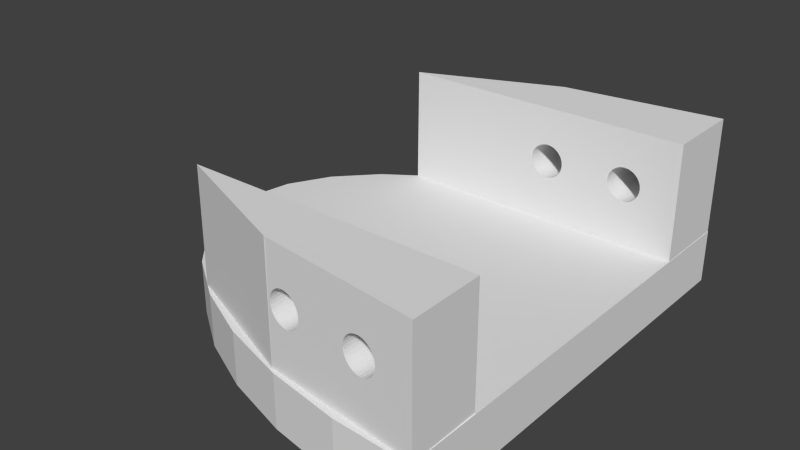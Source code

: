 # Source: talon.blend  (saved by Blender 2.69.0; exported with 4.5.12 LTS)
import bpy
from mathutils import Matrix  # noqa: F401  (used for matrix-valued properties, if any)

bpy.ops.wm.read_factory_settings(use_empty=True)
scene = bpy.context.scene
scene.name = 'Scene'

# ---- collections
col_collection_1 = bpy.data.collections.new('Collection 1'); scene.collection.children.link(col_collection_1)

# ---- world
world_world = bpy.data.worlds.new('World'); scene.world = world_world
world_world.color = (0.05088, 0.05088, 0.05088)
world_world.use_sun_shadow = False
world_world.sun_shadow_jitter_overblur = 0.0
world_world.cycles.sampling_method = 'MANUAL'
world_world.cycles.sample_map_resolution = 256

# ---- meshes
me_circle = bpy.data.meshes.new('Circle')
me_circle.from_pydata([(-19.51, 98.08, -4.5), (0.0, 100.0, -4.5), (0.0, 90.61, -4.5), (-38.27, 92.39, -4.5), (0.0, 100.0, 5.0), (-19.51, 98.08, 5.0), (0.0, 90.61, 5.0), (-38.27, 92.39, 5.0), (-55.56, 83.15, -4.5), (0.0, 88.53, 5.0), (0.0, 88.53, -4.5), (-55.56, 83.15, 5.0), (-0.07622, 65.27, 5.0), (0.0, 83.15, 5.0), (0.0, 83.15, -4.5), (-70.71, 70.71, -4.5), (-70.71, 70.71, 5.0), (-39.73, 90.82, 5.0), (0.0, 70.71, 5.0), (0.0, 70.71, -4.5), (-83.15, 55.56, -4.5), (-83.15, 55.56, 5.0), (-74.77, 65.27, 5.0), (-0.1149, 100.0, 5.0), (0.0, 55.56, 5.0), (0.0, 55.56, -4.5), (-92.39, 38.27, -4.5), (-92.39, 38.27, 5.0), (-74.62, 65.38, 25.55), (-12.86, 97.0, 18.88), (-13.07, 96.95, 18.9), (-0.3142, 99.89, 25.55), (-17.92, 95.84, 16.37), (-17.98, 95.83, 15.94), (-12.06, 97.19, 18.71), (-17.9, 95.85, 15.35), (-17.66, 95.91, 14.79), (-17.26, 96.0, 14.27), (-16.73, 96.13, 13.82), (-16.08, 96.28, 13.44), (-11.32, 97.37, 18.43), (-15.34, 96.46, 13.17), (-14.53, 96.65, 13.0), (-13.7, 96.84, 12.94), (-12.86, 97.03, 13.0), (-12.06, 97.22, 13.17), (-11.32, 97.39, 13.44), (-10.67, 97.54, 13.82), (-10.13, 97.66, 14.27), (-10.67, 97.52, 18.06), (-9.738, 97.75, 14.79), (-9.494, 97.81, 15.35), (-9.412, 97.82, 15.94), (-9.494, 97.8, 16.52), (-9.738, 97.74, 17.09), (-10.13, 97.65, 17.61), (-0.1314, 99.9, 25.55), (0.0, 38.27, 5.0), (0.0, 38.27, -4.5), (-98.08, 19.51, -4.5), (-98.08, 19.51, 5.0), (0.0, -19.51, 5.0), (-74.62, 65.27, 25.55), (-39.73, 90.82, 25.55), (-32.37, 92.49, 13.44), (-31.72, 92.64, 13.82), (-17.9, 95.84, 16.52), (-13.7, 96.81, 18.94), (-14.53, 96.61, 18.88), (-17.66, 95.9, 17.09), (-15.34, 96.43, 18.71), (-17.26, 95.99, 17.61), (-16.08, 96.26, 18.43), (-16.73, 96.11, 18.06), (-0.2941, 99.9, 25.55), (-0.1314, 100.0, 25.55), (-0.09289, 65.27, 25.55), (0.0, 19.51, 5.0), (0.0, 19.51, -4.5), (-100.0, 7.55e-06, -4.5), (-100.0, 7.55e-06, 5.0), (-35.59, 65.27, 13.0), (-34.75, 65.27, 12.94), (-74.45, 65.27, 25.55), (-74.45, 65.27, 25.55), (-39.65, 90.82, 25.55), (-31.19, 92.76, 14.27), (-33.11, 92.31, 13.17), (-32.37, 65.27, 13.44), (-31.72, 65.27, 13.82), (-0.1823, 65.27, 25.55), (-0.1969, 65.27, 25.55), (-0.2824, 99.9, 25.55), (-0.2093, 99.95, 25.55), (-0.153, 65.27, 25.55), (0.0, 9.656e-05, 5.0), (0.0, 9.656e-05, -4.5), (-98.08, -19.51, -4.5), (-98.08, -19.51, 5.0), (-36.39, 65.27, 13.17), (-33.91, 65.27, 13.0), (-35.59, 91.74, 13.0), (-34.75, 91.93, 12.94), (-39.63, 90.82, 25.55), (-30.79, 92.85, 14.79), (-31.19, 65.27, 14.27), (-33.91, 92.13, 13.0), (-33.11, 65.27, 13.17), (-12.86, 65.27, 13.0), (-13.7, 65.27, 12.94), (-14.53, 65.27, 13.0), (-12.06, 65.27, 13.17), (-15.34, 65.27, 13.17), (-16.08, 65.27, 13.44), (-16.73, 65.27, 13.82), (-17.26, 65.27, 14.27), (-17.66, 65.27, 14.79), (-17.9, 65.27, 15.35), (-17.98, 65.27, 15.94), (-17.9, 65.27, 16.52), (-17.66, 65.27, 17.09), (-17.26, 65.27, 17.61), (-16.73, 65.27, 18.06), (-16.08, 65.27, 18.43), (-0.2929, 65.27, 25.55), (-11.32, 65.27, 13.44), (-15.34, 65.27, 18.71), (-14.53, 65.27, 18.88), (-13.7, 65.27, 18.94), (-12.86, 65.27, 18.88), (-12.06, 65.27, 18.71), (-11.32, 65.27, 18.43), (-10.67, 65.27, 18.06), (-10.13, 65.27, 17.61), (-10.67, 65.27, 13.82), (-9.738, 65.27, 17.09), (-9.494, 65.27, 16.52), (-9.412, 65.27, 15.94), (-9.494, 65.27, 15.35), (-9.738, 65.27, 14.79), (-10.13, 65.27, 14.27), (-0.171, 65.27, 25.55), (-0.2729, 99.91, 25.55), (-39.26, 90.82, 25.55), (-0.2146, 65.27, 25.55), (-0.2205, 99.94, 25.55), (-0.1542, 65.27, 25.55), (0.0, -19.51, -4.5), (-92.39, -38.27, -4.5), (-92.39, -38.27, 5.0), (-37.13, 65.27, 13.44), (-73.72, 65.27, 25.55), (-36.39, 91.55, 13.17), (-74.44, 65.27, 25.55), (-39.62, 90.82, 25.55), (-30.55, 92.9, 15.35), (-30.79, 65.27, 14.79), (-0.2762, 65.27, 25.55), (-0.1628, 65.27, 25.55), (-0.2528, 99.92, 25.55), (-0.2348, 65.27, 25.55), (-39.27, 90.82, 25.55), (-31.19, 92.74, 17.61), (-31.72, 92.61, 18.06), (-0.2351, 99.93, 25.55), (-0.1573, 65.27, 25.55), (0.0, -38.27, 5.0), (0.0, -38.27, -4.5), (-83.15, -55.56, -4.5), (-83.15, -55.56, 5.0), (-37.78, 65.27, 13.82), (-73.99, 65.27, 25.55), (-37.13, 91.38, 13.44), (-39.55, 90.82, 25.55), (-74.43, 65.27, 25.55), (-39.61, 90.82, 25.55), (-30.47, 92.92, 15.94), (-30.55, 65.27, 15.35), (-0.256, 65.27, 25.55), (-0.2443, 65.27, 25.55), (-32.37, 92.46, 18.43), (-30.79, 92.83, 17.09), (-31.19, 65.27, 17.61), (-31.72, 65.27, 18.06), (0.0, -55.56, 5.0), (0.0, -55.56, -4.5), (-70.71, -70.71, -4.5), (-70.71, -70.71, 5.0), (-38.31, 65.27, 14.27), (-37.78, 91.22, 13.82), (-74.02, 65.27, 25.55), (-39.56, 90.82, 25.55), (-74.43, 65.27, 25.55), (-39.6, 90.82, 25.55), (-30.55, 92.89, 16.52), (-30.47, 65.27, 15.94), (-39.04, 90.92, 15.94), (-33.11, 92.29, 18.71), (-32.37, 65.27, 18.43), (-30.79, 65.27, 17.09), (0.0, -70.71, 5.0), (0.0, -70.71, -4.5), (-55.56, -83.15, -4.5), (-55.56, -83.15, 5.0), (-74.2, -66.45, 5.0), (-0.312, -66.45, 5.0), (-38.71, 65.27, 14.79), (-38.31, 91.1, 14.27), (-74.06, 65.27, 25.55), (-39.58, 90.82, 25.55), (-74.42, 65.27, 25.55), (-74.4, 65.27, 25.55), (-30.55, 65.27, 16.52), (-35.59, 65.27, 18.88), (-34.75, 65.27, 18.94), (-38.95, 90.94, 15.35), (-38.95, 90.93, 16.52), (-33.91, 92.1, 18.88), (-33.11, 65.27, 18.71), (0.0, -83.15, 5.0), (0.0, -83.15, -4.5), (-38.27, -92.39, -4.5), (-38.27, -92.39, 5.0), (-39.73, -90.51, 5.0), (-38.95, 65.27, 15.35), (-38.71, 91.0, 14.79), (-74.11, 65.27, 25.55), (-74.38, 65.27, 25.55), (-74.35, 65.27, 25.55), (-33.91, 65.27, 18.88), (-36.39, 65.27, 18.71), (-35.59, 91.71, 18.88), (-34.75, 91.9, 18.94), (-39.04, 65.27, 15.94), (-38.71, 90.99, 17.09), (-38.95, 65.27, 16.52), (-0.08821, -99.06, 5.0), (0.0, -92.39, 5.0), (0.0, -92.39, -4.5), (-19.51, -98.08, -4.5), (-19.51, -98.08, 5.0), (-35.59, -66.45, 13.0), (-34.75, -66.45, 12.94), (-74.06, -66.45, 25.55), (-74.14, 65.27, 25.55), (-74.31, 65.27, 25.55), (-74.27, 65.27, 25.55), (-37.13, 65.27, 18.43), (-36.39, 91.52, 18.71), (-38.31, 91.08, 17.61), (-38.71, 65.27, 17.09), (-0.1048, -99.02, 25.55), (0.0, -98.08, 5.0), (0.0, -98.08, -4.5), (3.257e-05, -100.0, -4.5), (3.257e-05, -100.0, 5.0), (-35.59, -91.36, 13.0), (-34.75, -91.54, 12.94), (-33.91, -66.45, 13.0), (-36.39, -66.45, 13.17), (-39.73, -90.41, 25.55), (-73.71, -66.45, 25.55), (-74.16, 65.27, 25.55), (-74.22, 65.27, 25.55), (-37.78, 65.27, 18.06), (-37.13, 91.35, 18.43), (-37.78, 91.2, 18.06), (-38.31, 65.27, 17.61), (-0.3276, -66.56, 25.55), (-0.1655, -98.99, 25.55), (-0.3046, -98.91, 25.55), (-13.07, -96.19, 18.9), (-12.86, -96.24, 18.88), (-17.98, -95.15, 15.94), (-17.92, -95.16, 16.36), (-12.06, -96.41, 18.71), (-17.9, -95.17, 15.35), (-11.32, -96.57, 18.43), (-10.67, -96.71, 18.06), (-10.13, -96.83, 17.61), (-17.66, -95.22, 14.79), (-9.738, -96.92, 17.09), (-9.494, -96.97, 16.52), (-9.412, -96.99, 15.94), (-9.494, -96.98, 15.35), (-9.738, -96.93, 14.79), (-10.13, -96.85, 14.27), (-10.67, -96.73, 13.82), (-11.32, -96.6, 13.44), (-12.06, -96.44, 13.17), (-17.26, -95.31, 14.27), (-12.86, -96.26, 13.0), (-13.7, -96.08, 12.94), (-14.53, -95.9, 13.0), (-15.34, -95.73, 13.17), (-16.08, -95.57, 13.44), (-16.73, -95.43, 13.82), (-33.91, -91.72, 13.0), (-36.39, -91.19, 13.17), (-33.11, -66.45, 13.17), (-73.46, -66.45, 25.55), (-37.13, -66.45, 13.44), (-39.73, -90.51, 25.55), (-73.66, -66.45, 25.55), (-0.3276, -66.45, 25.55), (-0.166, -98.98, 25.55), (-0.1649, -98.99, 25.55), (-31.72, -92.19, 13.82), (-17.9, -95.16, 16.52), (-31.19, -92.31, 14.27), (-13.7, -96.06, 18.94), (-14.53, -95.88, 18.88), (-17.66, -95.21, 17.09), (-17.26, -95.29, 17.61), (-16.73, -95.41, 18.06), (-16.08, -95.54, 18.43), (-15.34, -95.7, 18.71), (-0.288, -98.92, 25.55), (-33.11, -91.9, 13.17), (-37.13, -91.03, 13.44), (-32.37, -66.45, 13.44), (-73.5, -66.45, 25.55), (-37.78, -66.45, 13.82), (-39.67, -90.51, 25.55), (-73.61, -66.45, 25.55), (-0.4042, -66.45, 25.55), (-0.4152, -66.45, 25.55), (-0.1692, -98.98, 25.55), (-32.37, -92.05, 13.44), (-30.79, -92.39, 14.79), (-31.19, -66.45, 14.27), (-31.72, -66.45, 13.82), (-0.4764, -66.45, 25.55), (-39.27, -90.51, 25.55), (-0.2678, -98.92, 25.55), (-37.78, -90.89, 13.82), (-13.7, -66.45, 12.94), (-12.86, -66.45, 13.0), (-14.53, -66.45, 13.0), (-12.06, -66.45, 13.17), (-15.34, -66.45, 13.17), (-11.32, -66.45, 13.44), (-10.67, -66.45, 13.82), (-10.13, -66.45, 14.27), (-0.8055, -66.45, 25.55), (-16.08, -66.45, 13.44), (-9.738, -66.45, 14.79), (-9.494, -66.45, 15.35), (-9.412, -66.45, 15.94), (-9.494, -66.45, 16.52), (-9.738, -66.45, 17.09), (-10.13, -66.45, 17.61), (-10.67, -66.45, 18.06), (-11.32, -66.45, 18.43), (-12.06, -66.45, 18.71), (-12.86, -66.45, 18.88), (-13.7, -66.45, 18.94), (-14.53, -66.45, 18.88), (-15.34, -66.45, 18.71), (-16.73, -66.45, 13.82), (-16.08, -66.45, 18.43), (-16.73, -66.45, 18.06), (-17.26, -66.45, 17.61), (-17.66, -66.45, 17.09), (-17.9, -66.45, 16.52), (-17.98, -66.45, 15.94), (-17.9, -66.45, 15.35), (-17.66, -66.45, 14.79), (-17.26, -66.45, 14.27), (-73.55, -66.45, 25.55), (-38.31, -66.45, 14.27), (-39.67, -90.51, 25.55), (-39.66, -90.51, 25.55), (-73.59, -66.45, 25.55), (-0.1746, -98.97, 25.55), (-30.55, -92.44, 15.35), (-30.79, -66.45, 14.79), (-39.32, -90.51, 25.55), (-39.29, -90.51, 25.55), (-35.59, -91.33, 18.88), (-34.75, -91.51, 18.94), (-0.2561, -98.92, 25.55), (-38.31, -90.77, 14.27), (-0.7977, -66.45, 25.55), (-38.71, -66.45, 14.79), (-39.66, -90.51, 25.55), (-0.4296, -66.45, 25.55), (-0.1829, -98.96, 25.55), (-30.47, -92.45, 15.94), (-30.55, -66.45, 15.35), (-39.55, -90.51, 25.55), (-39.35, -90.51, 25.55), (-33.91, -91.7, 18.88), (-36.39, -91.16, 18.71), (-35.59, -66.45, 18.88), (-34.75, -66.45, 18.94), (-0.2466, -98.93, 25.55), (-38.71, -90.68, 14.79), (-39.61, -90.51, 25.55), (-39.6, -90.51, 25.55), (-0.5246, -66.45, 25.55), (-33.91, -66.45, 18.88), (-39.62, -90.51, 25.55), (-38.95, -66.45, 15.35), (-39.65, -90.51, 25.55), (-39.65, -90.51, 25.55), (-0.2087, -98.95, 25.55), (-0.1942, -98.96, 25.55), (-0.4471, -66.45, 25.55), (-30.55, -92.43, 16.52), (-30.47, -66.45, 15.94), (-0.488, -66.45, 25.55), (-39.04, -90.6, 15.94), (-33.11, -91.87, 18.71), (-37.13, -91.0, 18.43), (-36.39, -66.45, 18.71), (-0.2265, -98.94, 25.55), (-38.95, -90.62, 15.35), (-39.58, -90.51, 25.55), (-0.508, -66.45, 25.55), (-33.11, -66.45, 18.71), (-39.63, -90.51, 25.55), (-39.04, -66.45, 15.94), (-0.467, -66.45, 25.55), (-30.79, -92.38, 17.09), (-30.55, -66.45, 16.52), (-39.56, -90.51, 25.55), (-38.95, -90.62, 16.52), (-32.37, -92.03, 18.43), (-37.78, -90.86, 18.06), (-37.13, -66.45, 18.43), (-32.37, -66.45, 18.43), (-38.95, -66.45, 16.52), (-31.19, -92.29, 17.61), (-30.79, -66.45, 17.09), (-38.71, -90.67, 17.09), (-31.72, -92.17, 18.06), (-38.31, -90.75, 17.61), (-37.78, -66.45, 18.06), (-31.72, -66.45, 18.06), (-38.71, -66.45, 17.09), (-31.19, -66.45, 17.61), (-38.31, -66.45, 17.61)], [], [(0, 1, 2), (0, 2, 3), (2, 8, 3), (2, 10, 8), (10, 14, 8), (14, 19, 8), (19, 15, 8), (19, 25, 15), (25, 20, 15), (25, 58, 20), (58, 26, 20), (58, 78, 26), (78, 59, 26), (78, 96, 59), (96, 79, 59), (96, 147, 79), (147, 97, 79), (147, 167, 97), (167, 148, 97), (167, 185, 148), (185, 168, 148), (185, 201, 168), (201, 186, 168), (201, 220, 186), (220, 202, 186), (220, 238, 202), (238, 221, 202), (238, 253, 221), (253, 239, 221), (253, 254, 239), (5, 0, 3, 7), (0, 5, 4, 1), (6, 2, 1, 4), (9, 10, 2, 6), (13, 14, 10, 9), (18, 19, 14, 13), (24, 25, 19, 18), (57, 58, 25, 24), (77, 78, 58, 57), (95, 96, 78, 77), (61, 147, 96, 95), (166, 167, 147, 61), (184, 185, 167, 166), (200, 201, 185, 184), (219, 220, 201, 200), (237, 238, 220, 219), (252, 253, 238, 237), (255, 254, 253, 252), (240, 239, 254, 255), (222, 221, 239, 240), (203, 202, 221, 222), (187, 186, 202, 203), (169, 168, 186, 187), (149, 148, 168, 169), (98, 97, 148, 149), (80, 79, 97, 98), (60, 59, 79, 80), (27, 26, 59, 60), (21, 20, 26, 27), (16, 15, 20, 21), (11, 8, 15, 16), (7, 3, 8, 11), (17, 23, 12), (6, 4, 5), (6, 5, 7), (17, 7, 11), (17, 6, 7), (22, 17, 11), (17, 12, 6), (12, 9, 6), (12, 13, 9), (12, 18, 13), (12, 24, 18), (12, 61, 95), (12, 95, 77), (12, 77, 57), (12, 57, 24), (22, 11, 16), (22, 16, 21), (12, 22, 21), (61, 12, 21), (61, 21, 27), (61, 27, 60), (61, 60, 80), (61, 80, 98), (61, 98, 166), (98, 149, 166), (149, 184, 166), (149, 169, 184), (169, 205, 184), (205, 200, 184), (169, 187, 204), (169, 204, 205), (187, 223, 204), (187, 203, 223), (200, 205, 236), (200, 236, 219), (236, 237, 219), (223, 203, 222), (236, 223, 222), (236, 252, 237), (236, 222, 240), (236, 240, 255), (236, 255, 252), (28, 17, 22, 62), (28, 63, 17), (207, 189, 17), (17, 225, 207), (17, 215, 225), (17, 196, 215), (17, 143, 196), (143, 216, 196), (143, 234, 216), (143, 249, 234), (143, 266, 249), (143, 265, 266), (143, 248, 265), (143, 231, 248), (143, 232, 231), (143, 217, 232), (143, 197, 217), (143, 180, 197), (143, 163, 180), (143, 31, 162, 163), (189, 172, 17), (31, 181, 162), (31, 194, 181), (31, 176, 194), (31, 155, 176), (31, 104, 155), (31, 86, 104), (31, 65, 86), (73, 71, 65), (65, 72, 73), (65, 31, 70, 72), (71, 69, 65), (31, 68, 70), (69, 66, 65), (31, 67, 68), (31, 30, 67), (32, 64, 65, 66), (32, 17, 64), (172, 152, 17), (17, 87, 64), (17, 106, 87), (152, 101, 17), (101, 102, 17), (17, 102, 106), (31, 55, 49), (31, 54, 55), (31, 53, 54), (31, 52, 53), (31, 51, 52), (31, 50, 51), (31, 23, 48, 50), (49, 40, 31), (23, 47, 48), (23, 46, 47), (23, 45, 46), (23, 44, 45), (23, 43, 44), (23, 42, 43), (23, 41, 42), (23, 17, 39, 41), (40, 34, 31), (17, 38, 39), (17, 37, 38), (17, 36, 37), (17, 35, 36), (17, 33, 35), (34, 29, 31), (17, 32, 33), (29, 30, 31), (74, 23, 31), (92, 23, 74), (193, 17, 175), (209, 17, 193), (191, 17, 209), (173, 17, 191), (161, 17, 173), (143, 17, 161), (56, 12, 23, 75), (56, 76, 12), (244, 22, 226), (226, 22, 208), (178, 12, 179), (208, 22, 190), (157, 12, 178), (190, 22, 171), (124, 12, 157), (171, 22, 151), (156, 105, 124), (124, 177, 156), (124, 195, 177), (124, 212, 195), (124, 199, 212), (124, 182, 199), (124, 183, 182), (124, 198, 183), (124, 218, 198), (124, 229, 218), (124, 214, 229), (124, 151, 213, 214), (105, 89, 124), (151, 230, 213), (151, 247, 230), (151, 264, 247), (151, 267, 264), (151, 250, 267), (151, 235, 250), (151, 233, 235), (151, 224, 233), (151, 206, 224), (151, 188, 206), (151, 170, 188), (151, 150, 170), (22, 99, 150, 151), (140, 134, 12), (12, 139, 140), (12, 138, 139), (12, 137, 138), (12, 136, 137), (12, 135, 136), (12, 124, 133, 135), (134, 125, 12), (124, 132, 133), (124, 131, 132), (124, 130, 131), (124, 129, 130), (124, 128, 129), (124, 127, 128), (124, 126, 127), (124, 89, 123, 126), (125, 111, 12), (89, 122, 123), (89, 121, 122), (89, 120, 121), (89, 119, 120), (89, 118, 119), (89, 117, 118), (89, 116, 117), (89, 115, 116), (89, 114, 115), (89, 113, 114), (89, 112, 113), (89, 110, 112), (111, 108, 12), (89, 12, 109, 110), (108, 109, 12), (89, 88, 12), (88, 107, 12), (22, 81, 99), (107, 100, 12), (12, 82, 81, 22), (100, 82, 12), (260, 243, 223, 302), (243, 204, 223), (369, 204, 373), (321, 204, 369), (300, 204, 321), (384, 370, 300), (300, 403, 384), (300, 422, 403), (300, 432, 422), (300, 440, 432), (300, 442, 440), (300, 438, 442), (300, 430, 438), (300, 415, 430), (300, 394, 415), (300, 395, 394), (300, 344, 401, 395), (370, 322, 300), (344, 420, 401), (344, 431, 420), (344, 439, 431), (344, 441, 439), (344, 434, 441), (344, 425, 434), (344, 410, 425), (344, 389, 410), (344, 376, 389), (344, 330, 376), (344, 331, 330), (368, 359, 331), (331, 367, 368), (331, 366, 367), (331, 365, 366), (331, 364, 365), (331, 363, 364), (331, 362, 363), (331, 361, 362), (331, 360, 361), (331, 344, 358, 360), (359, 345, 331), (344, 357, 358), (344, 356, 357), (344, 355, 356), (344, 354, 355), (344, 353, 354), (344, 352, 353), (344, 351, 352), (344, 350, 351), (344, 349, 350), (344, 348, 349), (344, 347, 348), (344, 346, 347), (344, 205, 343, 346), (345, 340, 331), (205, 342, 343), (205, 341, 342), (205, 339, 341), (340, 338, 331), (205, 337, 339), (336, 205, 331, 338), (205, 336, 337), (205, 320, 331), (322, 301, 300), (205, 299, 320), (204, 300, 301, 259), (259, 241, 204), (205, 258, 299), (205, 204, 241, 242), (205, 242, 258), (383, 205, 344), (400, 205, 383), (419, 205, 400), (411, 205, 419), (332, 205, 411), (268, 251, 205, 304), (251, 236, 205), (398, 223, 399), (399, 223, 418), (418, 223, 426), (426, 223, 390), (390, 223, 391), (391, 223, 377), (334, 236, 381), (377, 223, 378), (317, 236, 334), (378, 223, 333), (270, 236, 317), (335, 382, 223), (223, 319, 335), (223, 298, 319), (223, 256, 298), (223, 257, 256), (223, 297, 257), (223, 318, 297), (223, 328, 318), (223, 307, 328), (315, 316, 270, 309), (316, 311, 270), (309, 314, 315), (309, 313, 314), (309, 312, 313), (309, 307, 308, 312), (310, 271, 270), (311, 310, 270), (307, 223, 274, 308), (382, 397, 223), (270, 329, 309), (270, 375, 329), (270, 388, 375), (270, 409, 388), (270, 424, 409), (270, 433, 424), (270, 436, 433), (270, 428, 436), (270, 413, 428), (270, 392, 413), (270, 380, 392), (270, 333, 379, 380), (397, 417, 223), (333, 393, 379), (333, 414, 393), (333, 429, 414), (333, 437, 429), (333, 435, 437), (417, 412, 223), (333, 427, 435), (333, 412, 427), (412, 333, 223), (223, 296, 290), (223, 295, 296), (223, 294, 295), (223, 293, 294), (223, 292, 293), (223, 291, 292), (223, 236, 289, 291), (290, 280, 223), (236, 288, 289), (236, 287, 288), (236, 286, 287), (236, 285, 286), (236, 284, 285), (236, 283, 284), (236, 282, 283), (236, 281, 282), (236, 270, 279, 281), (280, 276, 223), (270, 278, 279), (270, 277, 278), (270, 275, 277), (276, 273, 223), (270, 272, 275), (273, 274, 223), (270, 271, 272), (62, 22, 83), (83, 22, 84), (84, 22, 153), (153, 22, 174), (174, 22, 192), (192, 22, 210), (210, 22, 211), (211, 22, 227), (227, 22, 228), (228, 22, 245), (245, 22, 246), (246, 22, 263), (263, 22, 262), (262, 22, 244), (85, 17, 63), (103, 17, 85), (154, 17, 103), (175, 17, 154), (142, 23, 92), (159, 23, 142), (164, 23, 159), (145, 23, 164), (93, 23, 145), (75, 23, 93), (94, 12, 76), (146, 12, 94), (165, 12, 146), (158, 12, 165), (141, 12, 158), (90, 12, 141), (91, 12, 90), (144, 12, 91), (160, 12, 144), (179, 12, 160), (302, 223, 323), (323, 223, 371), (371, 223, 372), (372, 223, 385), (385, 223, 404), (404, 223, 405), (405, 223, 421), (421, 223, 402), (402, 223, 398), (261, 204, 243), (303, 204, 261), (324, 204, 303), (373, 204, 324), (423, 205, 332), (408, 205, 423), (386, 205, 408), (326, 205, 386), (325, 205, 326), (304, 205, 325), (269, 236, 251), (306, 236, 269), (305, 236, 306), (327, 236, 305), (374, 236, 327), (387, 236, 374), (407, 236, 387), (406, 236, 407), (416, 236, 406), (396, 236, 416), (381, 236, 396), (332, 377, 378, 333), (317, 334, 332), (333, 270, 317, 332), (332, 390, 391, 377), (396, 416, 332), (423, 332, 416, 406), (419, 426, 390, 411), (332, 411, 390), (400, 418, 426, 419), (406, 386, 408, 423), (383, 399, 418, 400), (344, 398, 399, 383), (406, 407, 326, 386), (260, 402, 398, 344), (260, 405, 421, 402), (300, 321, 260, 344), (407, 387, 326), (369, 373, 260, 321), (387, 374, 326), (260, 385, 404, 405), (374, 327, 326), (324, 303, 260, 373), (268, 326, 327, 305), (260, 323, 371, 372), (334, 381, 396, 332), (261, 243, 260, 303), (305, 306, 251, 268), (306, 269, 251), (268, 304, 325, 326), (260, 372, 385), (260, 302, 323), (263, 262, 161, 246), (244, 226, 161, 262), (161, 228, 245, 246), (208, 190, 161, 226), (161, 211, 227, 228), (171, 151, 161, 190), (161, 192, 210, 211), (124, 157, 161, 151), (161, 153, 174, 192), (178, 179, 161, 157), (173, 84, 153, 161), (160, 144, 143, 161), (179, 160, 161), (144, 91, 31, 143), (191, 209, 84, 173), (90, 74, 31, 91), (141, 142, 74, 90), (193, 175, 84, 209), (158, 159, 142, 141), (165, 164, 159, 158), (154, 103, 84, 175), (146, 145, 164, 165), (142, 92, 74), (85, 63, 84, 103), (146, 94, 56, 145), (28, 83, 84, 63), (94, 76, 56), (56, 93, 145), (28, 62, 83), (56, 75, 93), (100, 106, 102, 82), (257, 297, 258, 242), (107, 87, 106, 100), (297, 318, 299, 258), (88, 64, 87, 107), (318, 328, 320, 299), (89, 65, 64, 88), (328, 307, 331, 320), (105, 86, 65, 89), (307, 309, 330, 331), (156, 104, 86, 105), (309, 329, 376, 330), (177, 155, 104, 156), (329, 375, 389, 376), (195, 176, 155, 177), (375, 388, 410, 389), (195, 212, 194, 176), (409, 425, 410, 388), (212, 199, 181, 194), (424, 434, 425, 409), (199, 182, 162, 181), (433, 441, 434, 424), (182, 183, 163, 162), (436, 439, 441, 433), (183, 198, 180, 163), (428, 431, 439, 436), (198, 218, 197, 180), (413, 420, 431, 428), (218, 229, 217, 197), (392, 401, 420, 413), (229, 214, 232, 217), (380, 395, 401, 392), (214, 213, 231, 232), (379, 394, 395, 380), (213, 230, 248, 231), (393, 415, 394, 379), (230, 247, 265, 248), (414, 430, 415, 393), (247, 264, 266, 265), (429, 438, 430, 414), (264, 267, 249, 266), (437, 442, 438, 429), (267, 250, 234, 249), (435, 440, 442, 437), (250, 235, 216, 234), (427, 432, 440, 435), (235, 233, 196, 216), (412, 422, 432, 427), (224, 215, 196, 233), (412, 417, 403, 422), (206, 225, 215, 224), (417, 397, 384, 403), (188, 207, 225, 206), (397, 382, 370, 384), (170, 189, 207, 188), (382, 335, 322, 370), (150, 172, 189, 170), (335, 319, 301, 322), (99, 152, 172, 150), (319, 298, 259, 301), (101, 81, 82, 102), (242, 241, 256, 257), (81, 101, 152, 99), (298, 256, 241, 259), (108, 44, 43, 109), (292, 291, 337, 336), (111, 45, 44, 108), (291, 289, 339, 337), (125, 46, 45, 111), (289, 288, 341, 339), (134, 47, 46, 125), (288, 287, 342, 341), (140, 48, 47, 134), (287, 286, 343, 342), (139, 50, 48, 140), (286, 285, 346, 343), (138, 51, 50, 139), (285, 284, 347, 346), (137, 52, 51, 138), (284, 283, 348, 347), (137, 136, 53, 52), (282, 349, 348, 283), (136, 135, 54, 53), (281, 350, 349, 282), (135, 133, 55, 54), (279, 351, 350, 281), (133, 132, 49, 55), (278, 352, 351, 279), (132, 131, 40, 49), (277, 353, 352, 278), (131, 130, 34, 40), (275, 354, 353, 277), (130, 129, 29, 34), (272, 355, 354, 275), (67, 30, 29, 129), (129, 128, 67), (272, 271, 355), (310, 356, 355, 271), (128, 127, 68, 67), (311, 357, 356, 310), (127, 126, 70, 68), (316, 358, 357, 311), (126, 123, 72, 70), (315, 360, 358, 316), (123, 122, 73, 72), (314, 361, 360, 315), (122, 121, 71, 73), (313, 362, 361, 314), (121, 120, 69, 71), (312, 363, 362, 313), (120, 119, 66, 69), (308, 364, 363, 312), (33, 32, 66, 119), (119, 118, 33), (308, 274, 273, 364), (273, 365, 364), (117, 35, 33, 118), (273, 276, 366, 365), (116, 36, 35, 117), (276, 280, 367, 366), (115, 37, 36, 116), (280, 290, 368, 367), (114, 38, 37, 115), (290, 296, 359, 368), (113, 39, 38, 114), (296, 295, 345, 359), (112, 41, 39, 113), (295, 294, 340, 345), (42, 110, 109, 43), (336, 338, 293, 292), (110, 42, 41, 112), (294, 293, 338, 340)])
me_circle.use_remesh_preserve_volume = False
me_circle.use_remesh_preserve_attributes = False
me_circle.use_mirror_vertex_groups = False
me_circle.update()

# ---- objects
ob_circle = bpy.data.objects.new('Circle', me_circle)

# ---- transforms, parenting, visibility, modifiers, constraints
ob_circle.location = (-0.3291, 0.0, 5.478)
ob_circle.scale = (0.7, 0.4, 1.0)
ob_circle.lineart.crease_threshold = 0.0

# ---- collection membership
col_collection_1.objects.link(ob_circle)

# ---- scene / render settings (as saved in the file)
scene.frame_start = 1; scene.frame_end = 250; scene.frame_set(1)
scene.render.engine = 'BLENDER_EEVEE_NEXT'
scene.render.resolution_percentage = 50
scene.render.dither_intensity = 0.0
scene.cycles.use_denoising = False
scene.cycles.samples = 10
scene.cycles.sampling_pattern = 'TABULATED_SOBOL'
scene.cycles.light_sampling_threshold = 0.0
scene.cycles.use_adaptive_sampling = False
scene.cycles.use_light_tree = False
scene.cycles.blur_glossy = 0.0
scene.cycles.volume_bounces = 1
scene.cycles.pixel_filter_type = 'GAUSSIAN'
scene.cycles.sample_clamp_indirect = 0.0
scene.view_settings.view_transform = 'Standard'
scene.unit_settings.scale_length = 0.001
bpy.context.view_layer.update()

# ---- added for rendering (the .blend has no active camera and no usable light): camera, sun
cam_auto = bpy.data.cameras.new('AutoCamera')
cam_auto.lens = 50.0
cam_auto.sensor_width = 36.0
cam_auto.clip_end = 1793.94
ob_auto_camera = bpy.data.objects.new('AutoCamera', cam_auto)
scene.collection.objects.link(ob_auto_camera)
ob_auto_camera.location = (66.8903, -122.654, 97.778)
ob_auto_camera.rotation_euler = (1.09748, -7.21219e-08, 0.694738)
scene.camera = ob_auto_camera
light_auto_sun = bpy.data.lights.new('AutoSun', 'SUN')
light_auto_sun.energy = 3.0
light_auto_sun.angle = 0.0523599
ob_auto_sun = bpy.data.objects.new('AutoSun', light_auto_sun)
scene.collection.objects.link(ob_auto_sun)
ob_auto_sun.rotation_euler = (0.872665, 0.174533, 0.523599)
bpy.context.view_layer.update()
